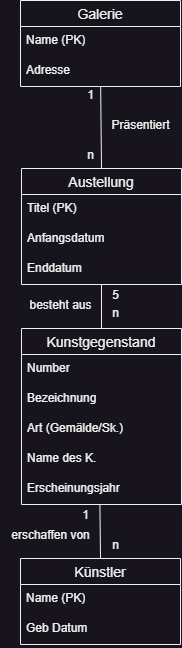

The diagram above was exported from draw.io. Its source (the exported page's mxGraphModel, read from the mxfile embedded in the PNG):
<mxGraphModel dx="807" dy="1022" grid="1" gridSize="10" guides="1" tooltips="1" connect="1" arrows="1" fold="1" page="1" pageScale="1" pageWidth="827" pageHeight="1169" math="0" shadow="0">
  <root>
    <mxCell id="0" />
    <mxCell id="1" parent="0" />
    <mxCell id="8etzVlLzd9boPv5ARrXS-70" value="Galerie" style="swimlane;fontStyle=0;childLayout=stackLayout;horizontal=1;startSize=26;horizontalStack=0;resizeParent=1;resizeParentMax=0;resizeLast=0;collapsible=1;marginBottom=0;align=center;fontSize=14;" vertex="1" parent="1">
      <mxGeometry x="343" y="60" width="160" height="86" as="geometry" />
    </mxCell>
    <mxCell id="8etzVlLzd9boPv5ARrXS-71" value="Name (PK)" style="text;strokeColor=none;fillColor=none;spacingLeft=4;spacingRight=4;overflow=hidden;rotatable=0;points=[[0,0.5],[1,0.5]];portConstraint=eastwest;fontSize=12;whiteSpace=wrap;html=1;" vertex="1" parent="8etzVlLzd9boPv5ARrXS-70">
      <mxGeometry y="26" width="160" height="30" as="geometry" />
    </mxCell>
    <mxCell id="8etzVlLzd9boPv5ARrXS-72" value="Adresse" style="text;strokeColor=none;fillColor=none;spacingLeft=4;spacingRight=4;overflow=hidden;rotatable=0;points=[[0,0.5],[1,0.5]];portConstraint=eastwest;fontSize=12;whiteSpace=wrap;html=1;" vertex="1" parent="8etzVlLzd9boPv5ARrXS-70">
      <mxGeometry y="56" width="160" height="30" as="geometry" />
    </mxCell>
    <mxCell id="8etzVlLzd9boPv5ARrXS-74" value="Austellung" style="swimlane;fontStyle=0;childLayout=stackLayout;horizontal=1;startSize=26;horizontalStack=0;resizeParent=1;resizeParentMax=0;resizeLast=0;collapsible=1;marginBottom=0;align=center;fontSize=14;" vertex="1" parent="1">
      <mxGeometry x="344" y="228" width="160" height="116" as="geometry" />
    </mxCell>
    <mxCell id="8etzVlLzd9boPv5ARrXS-75" value="Titel (PK)" style="text;strokeColor=none;fillColor=none;spacingLeft=4;spacingRight=4;overflow=hidden;rotatable=0;points=[[0,0.5],[1,0.5]];portConstraint=eastwest;fontSize=12;whiteSpace=wrap;html=1;" vertex="1" parent="8etzVlLzd9boPv5ARrXS-74">
      <mxGeometry y="26" width="160" height="30" as="geometry" />
    </mxCell>
    <mxCell id="8etzVlLzd9boPv5ARrXS-76" value="Anfangsdatum" style="text;strokeColor=none;fillColor=none;spacingLeft=4;spacingRight=4;overflow=hidden;rotatable=0;points=[[0,0.5],[1,0.5]];portConstraint=eastwest;fontSize=12;whiteSpace=wrap;html=1;" vertex="1" parent="8etzVlLzd9boPv5ARrXS-74">
      <mxGeometry y="56" width="160" height="30" as="geometry" />
    </mxCell>
    <mxCell id="8etzVlLzd9boPv5ARrXS-77" value="Enddatum" style="text;strokeColor=none;fillColor=none;spacingLeft=4;spacingRight=4;overflow=hidden;rotatable=0;points=[[0,0.5],[1,0.5]];portConstraint=eastwest;fontSize=12;whiteSpace=wrap;html=1;" vertex="1" parent="8etzVlLzd9boPv5ARrXS-74">
      <mxGeometry y="86" width="160" height="30" as="geometry" />
    </mxCell>
    <mxCell id="8etzVlLzd9boPv5ARrXS-78" value="Kunstgegenstand" style="swimlane;fontStyle=0;childLayout=stackLayout;horizontal=1;startSize=26;horizontalStack=0;resizeParent=1;resizeParentMax=0;resizeLast=0;collapsible=1;marginBottom=0;align=center;fontSize=14;" vertex="1" parent="1">
      <mxGeometry x="344" y="388" width="160" height="176" as="geometry" />
    </mxCell>
    <mxCell id="8etzVlLzd9boPv5ARrXS-79" value="Number" style="text;strokeColor=none;fillColor=none;spacingLeft=4;spacingRight=4;overflow=hidden;rotatable=0;points=[[0,0.5],[1,0.5]];portConstraint=eastwest;fontSize=12;whiteSpace=wrap;html=1;" vertex="1" parent="8etzVlLzd9boPv5ARrXS-78">
      <mxGeometry y="26" width="160" height="30" as="geometry" />
    </mxCell>
    <mxCell id="8etzVlLzd9boPv5ARrXS-80" value="Bezeichnung" style="text;strokeColor=none;fillColor=none;spacingLeft=4;spacingRight=4;overflow=hidden;rotatable=0;points=[[0,0.5],[1,0.5]];portConstraint=eastwest;fontSize=12;whiteSpace=wrap;html=1;" vertex="1" parent="8etzVlLzd9boPv5ARrXS-78">
      <mxGeometry y="56" width="160" height="30" as="geometry" />
    </mxCell>
    <mxCell id="8etzVlLzd9boPv5ARrXS-81" value="Art (Gemälde/Sk.)" style="text;strokeColor=none;fillColor=none;spacingLeft=4;spacingRight=4;overflow=hidden;rotatable=0;points=[[0,0.5],[1,0.5]];portConstraint=eastwest;fontSize=12;whiteSpace=wrap;html=1;" vertex="1" parent="8etzVlLzd9boPv5ARrXS-78">
      <mxGeometry y="86" width="160" height="30" as="geometry" />
    </mxCell>
    <mxCell id="8etzVlLzd9boPv5ARrXS-82" value="Name des K." style="text;strokeColor=none;fillColor=none;spacingLeft=4;spacingRight=4;overflow=hidden;rotatable=0;points=[[0,0.5],[1,0.5]];portConstraint=eastwest;fontSize=12;whiteSpace=wrap;html=1;" vertex="1" parent="8etzVlLzd9boPv5ARrXS-78">
      <mxGeometry y="116" width="160" height="30" as="geometry" />
    </mxCell>
    <mxCell id="8etzVlLzd9boPv5ARrXS-83" value="Erscheinungsjahr" style="text;strokeColor=none;fillColor=none;spacingLeft=4;spacingRight=4;overflow=hidden;rotatable=0;points=[[0,0.5],[1,0.5]];portConstraint=eastwest;fontSize=12;whiteSpace=wrap;html=1;" vertex="1" parent="8etzVlLzd9boPv5ARrXS-78">
      <mxGeometry y="146" width="160" height="30" as="geometry" />
    </mxCell>
    <mxCell id="8etzVlLzd9boPv5ARrXS-87" value="Künstler" style="swimlane;fontStyle=0;childLayout=stackLayout;horizontal=1;startSize=26;horizontalStack=0;resizeParent=1;resizeParentMax=0;resizeLast=0;collapsible=1;marginBottom=0;align=center;fontSize=14;" vertex="1" parent="1">
      <mxGeometry x="343" y="618" width="160" height="86" as="geometry" />
    </mxCell>
    <mxCell id="8etzVlLzd9boPv5ARrXS-88" value="Name (PK)" style="text;strokeColor=none;fillColor=none;spacingLeft=4;spacingRight=4;overflow=hidden;rotatable=0;points=[[0,0.5],[1,0.5]];portConstraint=eastwest;fontSize=12;whiteSpace=wrap;html=1;" vertex="1" parent="8etzVlLzd9boPv5ARrXS-87">
      <mxGeometry y="26" width="160" height="30" as="geometry" />
    </mxCell>
    <mxCell id="8etzVlLzd9boPv5ARrXS-89" value="Geb Datum" style="text;strokeColor=none;fillColor=none;spacingLeft=4;spacingRight=4;overflow=hidden;rotatable=0;points=[[0,0.5],[1,0.5]];portConstraint=eastwest;fontSize=12;whiteSpace=wrap;html=1;" vertex="1" parent="8etzVlLzd9boPv5ARrXS-87">
      <mxGeometry y="56" width="160" height="30" as="geometry" />
    </mxCell>
    <mxCell id="8etzVlLzd9boPv5ARrXS-90" value="" style="endArrow=none;html=1;rounded=0;entryX=0.501;entryY=1.003;entryDx=0;entryDy=0;entryPerimeter=0;exitX=0.5;exitY=0;exitDx=0;exitDy=0;" edge="1" parent="1" source="8etzVlLzd9boPv5ARrXS-74" target="8etzVlLzd9boPv5ARrXS-72">
      <mxGeometry width="50" height="50" relative="1" as="geometry">
        <mxPoint x="290" y="268" as="sourcePoint" />
        <mxPoint x="340" y="218" as="targetPoint" />
      </mxGeometry>
    </mxCell>
    <mxCell id="8etzVlLzd9boPv5ARrXS-91" value="" style="endArrow=none;html=1;rounded=0;entryX=0.5;entryY=1;entryDx=0;entryDy=0;exitX=0.5;exitY=0;exitDx=0;exitDy=0;" edge="1" parent="1" source="8etzVlLzd9boPv5ARrXS-78" target="8etzVlLzd9boPv5ARrXS-74">
      <mxGeometry width="50" height="50" relative="1" as="geometry">
        <mxPoint x="300" y="418" as="sourcePoint" />
        <mxPoint x="350" y="368" as="targetPoint" />
      </mxGeometry>
    </mxCell>
    <mxCell id="8etzVlLzd9boPv5ARrXS-92" value="" style="endArrow=none;html=1;rounded=0;entryX=0.49;entryY=0.994;entryDx=0;entryDy=0;entryPerimeter=0;exitX=0.5;exitY=0;exitDx=0;exitDy=0;" edge="1" parent="1" source="8etzVlLzd9boPv5ARrXS-87" target="8etzVlLzd9boPv5ARrXS-83">
      <mxGeometry width="50" height="50" relative="1" as="geometry">
        <mxPoint x="300" y="648" as="sourcePoint" />
        <mxPoint x="350" y="598" as="targetPoint" />
      </mxGeometry>
    </mxCell>
    <mxCell id="8etzVlLzd9boPv5ARrXS-93" value="Präsentiert" style="text;html=1;align=center;verticalAlign=middle;resizable=0;points=[];autosize=1;strokeColor=none;fillColor=none;" vertex="1" parent="1">
      <mxGeometry x="423" y="170" width="80" height="30" as="geometry" />
    </mxCell>
    <mxCell id="8etzVlLzd9boPv5ARrXS-94" value="1" style="text;html=1;align=center;verticalAlign=middle;resizable=0;points=[];autosize=1;strokeColor=none;fillColor=none;" vertex="1" parent="1">
      <mxGeometry x="398" y="140" width="30" height="30" as="geometry" />
    </mxCell>
    <mxCell id="8etzVlLzd9boPv5ARrXS-95" value="n" style="text;html=1;align=center;verticalAlign=middle;resizable=0;points=[];autosize=1;strokeColor=none;fillColor=none;" vertex="1" parent="1">
      <mxGeometry x="398" y="200" width="30" height="30" as="geometry" />
    </mxCell>
    <mxCell id="8etzVlLzd9boPv5ARrXS-96" value="besteht aus" style="text;html=1;align=center;verticalAlign=middle;resizable=0;points=[];autosize=1;strokeColor=none;fillColor=none;" vertex="1" parent="1">
      <mxGeometry x="338" y="350" width="90" height="30" as="geometry" />
    </mxCell>
    <mxCell id="8etzVlLzd9boPv5ARrXS-97" value="5" style="text;html=1;align=center;verticalAlign=middle;resizable=0;points=[];autosize=1;strokeColor=none;fillColor=none;" vertex="1" parent="1">
      <mxGeometry x="423" y="340" width="30" height="30" as="geometry" />
    </mxCell>
    <mxCell id="8etzVlLzd9boPv5ARrXS-98" value="n" style="text;html=1;align=center;verticalAlign=middle;resizable=0;points=[];autosize=1;strokeColor=none;fillColor=none;" vertex="1" parent="1">
      <mxGeometry x="423" y="358" width="30" height="30" as="geometry" />
    </mxCell>
    <mxCell id="8etzVlLzd9boPv5ARrXS-99" value="1" style="text;html=1;align=center;verticalAlign=middle;resizable=0;points=[];autosize=1;strokeColor=none;fillColor=none;" vertex="1" parent="1">
      <mxGeometry x="393" y="560" width="30" height="30" as="geometry" />
    </mxCell>
    <mxCell id="8etzVlLzd9boPv5ARrXS-100" value="n" style="text;html=1;align=center;verticalAlign=middle;resizable=0;points=[];autosize=1;strokeColor=none;fillColor=none;" vertex="1" parent="1">
      <mxGeometry x="423" y="590" width="30" height="30" as="geometry" />
    </mxCell>
    <mxCell id="8etzVlLzd9boPv5ARrXS-102" value="erschaffen von" style="text;html=1;align=center;verticalAlign=middle;resizable=0;points=[];autosize=1;strokeColor=none;fillColor=none;" vertex="1" parent="1">
      <mxGeometry x="323" y="580" width="100" height="30" as="geometry" />
    </mxCell>
  </root>
</mxGraphModel>